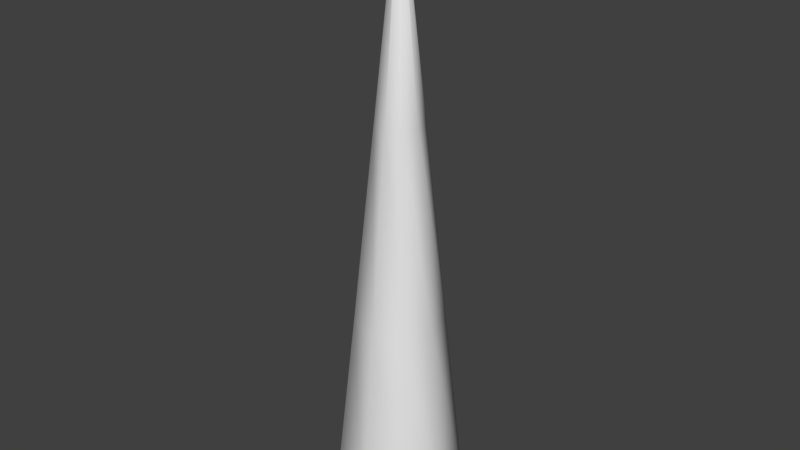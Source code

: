 # Source: CelBasic_Needle.blend  (saved by Blender 2.79.0; exported with 4.5.12 LTS)
import bpy
from mathutils import Matrix  # noqa: F401  (used for matrix-valued properties, if any)

bpy.ops.wm.read_factory_settings(use_empty=True)
scene = bpy.context.scene
scene.name = 'Scene'

# ---- collections
col_collection_1 = bpy.data.collections.new('Collection 1'); scene.collection.children.link(col_collection_1)

# ---- materials (node trees are filled in below, after node groups)
mat_celbasic_needle_mat = bpy.data.materials.new('celBasic_Needle_Mat')
mat_celbasic_needle_mat.alpha_threshold = 0.0
mat_celbasic_needle_mat.use_transparent_shadow = False
mat_celbasic_needle_mat.roughness = 0.5
mat_celbasic_needle_mat.specular_intensity = 0.02
mat_celbasic_needle_mat.line_color = (0.0, 0.0, 0.0, 1.0)

# ---- material node trees

# ---- world
world_world = bpy.data.worlds.new('World'); scene.world = world_world
world_world.color = (0.05088, 0.05088, 0.05088)
world_world.use_sun_shadow = False
world_world.sun_shadow_jitter_overblur = 0.0
world_world.cycles.sampling_method = 'MANUAL'

# ---- meshes
me_cube = bpy.data.meshes.new('Cube')
me_cube.from_pydata([(1.0, 1.0, 0.06711), (1.0, -1.0, 0.06711), (-1.0, -1.0, 0.06711), (-1.0, 1.0, 0.06711), (0.03345, 0.03345, 13.15), (0.03345, -0.03345, 13.15), (-0.03345, -0.03345, 13.15), (-0.03345, 0.03345, 13.15), (1.262, -6.742e-08, 0.06711), (-1.262, 3.84e-07, 0.06711), (0.04223, -2.408e-07, 13.15), (-0.04223, -2.106e-07, 13.15), (2.336e-07, 1.262, 0.06711), (7.82e-09, -1.262, 0.06711), (-1.145e-07, 0.04223, 13.15), (-1.472e-07, -0.04223, 13.15), (-1.347e-07, -2.31e-07, 13.2), (8.306e-08, 1.583e-07, 0.06711), (0.6777, -0.6777, 4.431), (0.3555, 0.3555, 8.793), (0.6777, 0.6777, 4.431), (0.3555, -0.3555, 8.793), (-0.6777, -0.6777, 4.431), (-0.3555, -0.3555, 8.793), (-0.6777, 0.6777, 4.431), (-0.3555, 0.3555, 8.793), (-0.4488, -1.247e-08, 8.793), (-0.8555, 1.857e-07, 4.431), (0.4488, -1.83e-07, 8.793), (0.8555, -1.252e-07, 4.431), (1.175e-07, 0.8555, 4.431), (1.476e-09, 0.4488, 8.793), (-9.555e-08, -0.4488, 8.793), (-4.388e-08, -0.8555, 4.431), (-1.259, 3.79e-07, 0.2237), (1.259, -7.15e-08, 0.2237), (0.9975, -0.9975, 0.2237), (0.9975, 0.9975, 0.2237), (5.278e-09, -1.259, 0.2237), (-0.9975, -0.9975, 0.2237), (-0.9975, 0.9975, 0.2237), (2.308e-07, 1.259, 0.2237)], [], [(17, 13, 2, 9), (15, 16, 11, 6), (28, 10, 5, 21), (32, 15, 6, 23), (26, 11, 7, 25), (41, 12, 3, 40), (23, 6, 11, 26), (19, 4, 10, 28), (10, 16, 15, 5), (12, 17, 9, 3), (0, 8, 17, 12), (10, 4, 14, 16), (37, 0, 12, 41), (21, 5, 15, 32), (14, 7, 11, 16), (8, 1, 13, 17), (36, 18, 33, 38), (18, 21, 32, 33), (4, 19, 31, 14), (19, 20, 30, 31), (37, 20, 29, 35), (20, 19, 28, 29), (39, 22, 27, 34), (22, 23, 26, 27), (14, 31, 25, 7), (31, 30, 24, 25), (34, 27, 24, 40), (27, 26, 25, 24), (38, 33, 22, 39), (33, 32, 23, 22), (35, 29, 18, 36), (29, 28, 21, 18), (8, 35, 36, 1), (13, 38, 39, 2), (9, 34, 40, 3), (2, 39, 34, 9), (0, 37, 35, 8), (1, 36, 38, 13), (20, 37, 41, 30), (30, 41, 40, 24)])
me_cube.polygons.foreach_set('use_smooth', [True] * 40)
_uv = me_cube.uv_layers.new(name='UVMap')
_uv.uv.foreach_set('vector', [0.7012, 0.09211, 0.6092, 0.06796, 0.6475, 9.643e-05, 0.7254, 9.648e-05, 0.2751, 0.9999, 0.2753, 0.9922, 0.283, 0.9923, 0.2813, 0.9984, 0.2303, 0.6587, 0.2641, 0.9866, 0.2584, 0.9873, 0.2029, 0.6623, 0.3944, 0.6754, 0.2981, 0.9899, 0.2926, 0.9884, 0.368, 0.6674, 0.3408, 0.6621, 0.2869, 0.9873, 0.2812, 0.9865, 0.3134, 0.6578, 0.3056, 0.01189, 0.3059, 9.643e-05, 0.3829, 0.00485, 0.3817, 0.0164, 0.368, 0.6674, 0.2926, 0.9884, 0.2869, 0.9873, 0.3408, 0.6621, 0.2579, 0.6561, 0.2698, 0.9861, 0.2641, 0.9866, 0.2303, 0.6587, 0.2676, 0.9918, 0.2753, 0.9922, 0.2751, 0.9999, 0.269, 0.998, 0.7932, 0.1163, 0.7012, 0.09211, 0.7254, 9.648e-05, 0.7932, 0.03835, 0.755, 0.1841, 0.6771, 0.1841, 0.7012, 0.09211, 0.7932, 0.1163, 0.2676, 0.9918, 0.2698, 0.9861, 0.2755, 0.9854, 0.2753, 0.9922, 0.2293, 0.0117, 0.2288, 9.65e-05, 0.3059, 9.643e-05, 0.3056, 0.01189, 0.2029, 0.6623, 0.2584, 0.9873, 0.2528, 0.9885, 0.176, 0.6687, 0.2755, 0.9854, 0.2812, 0.9865, 0.283, 0.9923, 0.2753, 0.9922, 0.6771, 0.1841, 0.6092, 0.1459, 0.6092, 0.06796, 0.7012, 0.09211, 0.07768, 0.02951, 0.1388, 0.3386, 0.08788, 0.3515, 0.002774, 0.04659, 0.1388, 0.3386, 0.2029, 0.6623, 0.176, 0.6687, 0.08788, 0.3515, 0.2698, 0.9861, 0.2579, 0.6561, 0.2857, 0.6565, 0.2755, 0.9854, 0.2579, 0.6561, 0.2433, 0.326, 0.2959, 0.3264, 0.2857, 0.6565, 0.2293, 0.0117, 0.2433, 0.326, 0.1909, 0.3311, 0.1533, 0.01855, 0.2433, 0.326, 0.2579, 0.6561, 0.2303, 0.6587, 0.1909, 0.3311, 0.5319, 0.04352, 0.4519, 0.3483, 0.4003, 0.3375, 0.4571, 0.02792, 0.4519, 0.3483, 0.368, 0.6674, 0.3408, 0.6621, 0.4003, 0.3375, 0.2755, 0.9854, 0.2857, 0.6565, 0.3134, 0.6578, 0.2812, 0.9865, 0.2857, 0.6565, 0.2959, 0.3264, 0.3484, 0.3292, 0.3134, 0.6578, 0.4571, 0.02792, 0.4003, 0.3375, 0.3484, 0.3292, 0.3817, 0.0164, 0.4003, 0.3375, 0.3408, 0.6621, 0.3134, 0.6578, 0.3484, 0.3292, 0.6056, 0.06518, 0.5019, 0.3643, 0.4519, 0.3483, 0.5319, 0.04352, 0.5019, 0.3643, 0.3944, 0.6754, 0.368, 0.6674, 0.4519, 0.3483, 0.1533, 0.01855, 0.1909, 0.3311, 0.1388, 0.3386, 0.07768, 0.02951, 0.1909, 0.3311, 0.2303, 0.6587, 0.2029, 0.6623, 0.1388, 0.3386, 0.1519, 0.006819, 0.1533, 0.01855, 0.07768, 0.02951, 0.07555, 0.01805, 0.609, 0.05382, 0.6056, 0.06518, 0.5319, 0.04352, 0.5348, 0.03222, 0.4592, 0.0163, 0.4571, 0.02792, 0.3817, 0.0164, 0.3829, 0.00485, 0.5348, 0.03222, 0.5319, 0.04352, 0.4571, 0.02792, 0.4592, 0.0163, 0.2288, 9.65e-05, 0.2293, 0.0117, 0.1533, 0.01855, 0.1519, 0.006819, 0.07555, 0.01805, 0.07768, 0.02951, 0.002774, 0.04659, 9.643e-05, 0.03504, 0.2433, 0.326, 0.2293, 0.0117, 0.3056, 0.01189, 0.2959, 0.3264, 0.2959, 0.3264, 0.3056, 0.01189, 0.3817, 0.0164, 0.3484, 0.3292])
me_cube.materials.append(mat_celbasic_needle_mat)
me_cube.use_remesh_preserve_volume = False
me_cube.use_remesh_preserve_attributes = False
me_cube.use_mirror_vertex_groups = False
me_cube.update()

# ---- objects
ob_celbasic_needle = bpy.data.objects.new('CelBasic_Needle', me_cube)

# ---- transforms, parenting, visibility, modifiers, constraints
ob_celbasic_needle.location = (0.0, 0.0, 0.0)
ob_celbasic_needle.scale = (0.2403, 0.2403, 0.2403)
ob_celbasic_needle.lock_rotations_4d = False
ob_celbasic_needle.empty_display_type = 'ARROWS'
ob_celbasic_needle.lineart.crease_threshold = 0.0

# ---- collection membership
col_collection_1.objects.link(ob_celbasic_needle)

# ---- scene / render settings (as saved in the file)
scene.frame_start = 1; scene.frame_end = 250; scene.frame_set(1)
scene.render.engine = 'BLENDER_EEVEE_NEXT'
scene.render.resolution_percentage = 50
scene.render.dither_intensity = 0.0
scene.cycles.use_denoising = False
scene.cycles.samples = 128
scene.cycles.sampling_pattern = 'TABULATED_SOBOL'
scene.cycles.use_adaptive_sampling = False
scene.cycles.use_light_tree = False
scene.cycles.blur_glossy = 0.0
scene.cycles.sample_clamp_indirect = 0.0
scene.view_settings.view_transform = 'Standard'
bpy.context.view_layer.update()

# ---- added for rendering (the .blend has no active camera and no usable light): camera, sun
cam_auto = bpy.data.cameras.new('AutoCamera')
cam_auto.lens = 50.0
cam_auto.sensor_width = 36.0
cam_auto.clip_end = 1000.0
ob_auto_camera = bpy.data.objects.new('AutoCamera', cam_auto)
scene.collection.objects.link(ob_auto_camera)
ob_auto_camera.location = (3.02545, -3.63054, 4.01419)
ob_auto_camera.rotation_euler = (1.09748, -7.21219e-08, 0.694738)
scene.camera = ob_auto_camera
light_auto_sun = bpy.data.lights.new('AutoSun', 'SUN')
light_auto_sun.energy = 3.0
light_auto_sun.angle = 0.0523599
ob_auto_sun = bpy.data.objects.new('AutoSun', light_auto_sun)
scene.collection.objects.link(ob_auto_sun)
ob_auto_sun.rotation_euler = (0.872665, 0.174533, 0.523599)
bpy.context.view_layer.update()
